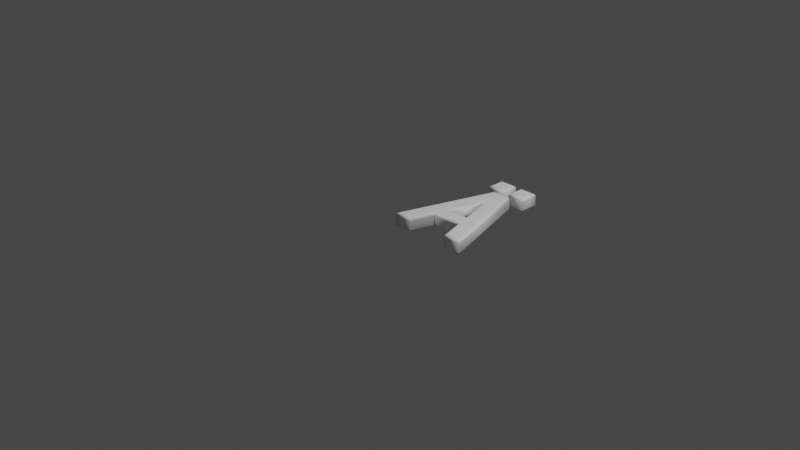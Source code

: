 # Source: 196.blend  (saved by Blender 2.83.19; exported with 4.5.12 LTS)
import bpy
from mathutils import Matrix  # noqa: F401  (used for matrix-valued properties, if any)

bpy.ops.wm.read_factory_settings(use_empty=True)
scene = bpy.context.scene
scene.name = 'Scene'

# ---- collections
col_collection = bpy.data.collections.new('Collection'); scene.collection.children.link(col_collection)

# ---- materials (node trees are filled in below, after node groups)
mat_material = bpy.data.materials.new('Material')
mat_material.alpha_threshold = 0.0
mat_material.use_transparent_shadow = False
mat_material.line_color = (0.0, 0.0, 0.0, 1.0)

# ---- material node trees
mat_material.use_nodes = True; mat_material.node_tree.nodes.clear()
_N = mat_material.node_tree.nodes; _L = mat_material.node_tree.links
n0 = _N.new('ShaderNodeOutputMaterial'); n0.name = 'Material Output'; n0.location = (300, 300)
n1 = _N.new('ShaderNodeBsdfPrincipled'); n1.name = 'Principled BSDF'; n1.location = (10, 300)
n1.distribution = 'GGX'
n1.subsurface_method = 'BURLEY'
n1.inputs[0].default_value = (1.0, 1.0, 1.0, 1.0)
n1.inputs[2].default_value = 0.4
n1.inputs[3].default_value = 1.45
n1.inputs[27].default_value = (0.0, 0.0, 0.0, 1.0)
n1.inputs[28].default_value = 1.0
_L.new(n1.outputs[0], n0.inputs[0])
n0.is_active_output = True

# ---- world
world_world = bpy.data.worlds.new('World'); scene.world = world_world
world_world.use_nodes = True; world_world.node_tree.nodes.clear()
_N = world_world.node_tree.nodes; _L = world_world.node_tree.links
n0 = _N.new('ShaderNodeOutputWorld'); n0.name = 'World Output'; n0.location = (300, 300)
n1 = _N.new('ShaderNodeBackground'); n1.name = 'Background'; n1.location = (10, 300)
n1.inputs[0].default_value = (0.05088, 0.05088, 0.05088, 1.0)
_L.new(n1.outputs[0], n0.inputs[0])
n0.is_active_output = True
world_world.color = (0.05088, 0.05088, 0.05088)
world_world.use_sun_shadow = False
world_world.sun_shadow_jitter_overblur = 0.0

# ---- cameras
cam_camera = bpy.data.cameras.new('Camera')
cam_camera.clip_end = 100.0
cam_camera.ortho_scale = 7.314

# ---- lights
light_light = bpy.data.lights.new('Light', 'POINT')
light_light.transmission_factor = 0.0
light_light.energy = 1000.0
light_light.shadow_soft_size = 0.1
light_light.shadow_maximum_resolution = 0.006
light_light.use_absolute_resolution = True

# ---- meshes
me_196 = bpy.data.meshes.new('196')
me_196.from_pydata([(0.495, 1.16, 0.08), (0.495, 1.302, 0.08), (0.6356, 1.302, 0.08), (0.6356, 1.16, 0.08), (0.5771, 0.3836, 0.08), (0.4288, 0.9154, 0.08), (0.2805, 0.3836, 0.08), (0.02576, 1.311e-09, 0.08), (0.3439, 1.039, 0.08), (0.5144, 1.039, 0.08), (0.8326, 1.311e-09, 0.08), (0.6871, 1.311e-09, 0.08), (0.6105, 0.2708, 0.08), (0.2464, 0.2708, 0.08), (0.1712, 1.311e-09, 0.08), (0.2221, 1.16, 0.08), (0.2221, 1.302, 0.08), (0.3634, 1.302, 0.08), (0.3634, 1.16, 0.08), (0.495, 1.16, -0.08), (0.495, 1.302, -0.08), (0.6356, 1.302, -0.08), (0.6356, 1.16, -0.08), (0.5771, 0.3836, -0.08), (0.4288, 0.9154, -0.08), (0.2805, 0.3836, -0.08), (0.02576, -3.577e-10, -0.08), (0.3439, 1.039, -0.08), (0.5144, 1.039, -0.08), (0.8326, -3.577e-10, -0.08), (0.6871, -3.577e-10, -0.08), (0.6105, 0.2708, -0.08), (0.2464, 0.2708, -0.08), (0.1712, -3.577e-10, -0.08), (0.2221, 1.16, -0.08), (0.2221, 1.302, -0.08), (0.3634, 1.302, -0.08), (0.3634, 1.16, -0.08), (0.5771, 0.3836, -0.08), (0.562, 0.3951, -0.07772), (0.5492, 0.4048, -0.07121), (0.5406, 0.4113, -0.06148), (0.5376, 0.4136, -0.05), (0.5376, 0.4136, 0.05), (0.5406, 0.4113, 0.06148), (0.5492, 0.4048, 0.07121), (0.562, 0.3951, 0.07772), (0.5771, 0.3836, 0.08), (0.4288, 0.9154, -0.08), (0.4288, 0.8727, -0.07772), (0.4288, 0.8364, -0.07121), (0.4288, 0.8122, -0.06148), (0.4288, 0.8037, -0.05), (0.4288, 0.8037, 0.05), (0.4288, 0.8122, 0.06148), (0.4288, 0.8364, 0.07121), (0.4288, 0.8727, 0.07772), (0.4288, 0.9154, 0.08), (0.2805, 0.3836, -0.08), (0.2957, 0.3951, -0.07772), (0.3085, 0.4048, -0.07121), (0.317, 0.4113, -0.06148), (0.3201, 0.4136, -0.05), (0.3201, 0.4136, 0.05), (0.317, 0.4113, 0.06148), (0.3085, 0.4048, 0.07121), (0.2957, 0.3951, 0.07772), (0.2805, 0.3836, 0.08), (0.02576, -3.577e-10, -0.08), (0.01024, -0.01148, -0.07772), (-0.002921, -0.02121, -0.07121), (-0.01171, -0.02772, -0.06148), (-0.0148, -0.03, -0.05), (-0.0148, -0.03, 0.05), (-0.01171, -0.02772, 0.06148), (-0.002921, -0.02121, 0.07121), (0.01024, -0.01148, 0.07772), (0.02576, 1.311e-09, 0.08), (0.3439, 1.039, -0.08), (0.3354, 1.051, -0.07772), (0.3282, 1.061, -0.07121), (0.3234, 1.067, -0.06148), (0.3217, 1.069, -0.05), (0.3217, 1.069, 0.05), (0.3234, 1.067, 0.06148), (0.3282, 1.061, 0.07121), (0.3354, 1.051, 0.07772), (0.3439, 1.039, 0.08), (0.5144, 1.039, -0.08), (0.5229, 1.051, -0.07772), (0.5301, 1.061, -0.07121), (0.5349, 1.067, -0.06148), (0.5366, 1.069, -0.05), (0.5366, 1.069, 0.05), (0.5349, 1.067, 0.06148), (0.5301, 1.061, 0.07121), (0.5229, 1.051, 0.07772), (0.5144, 1.039, 0.08), (0.8326, -3.577e-10, -0.08), (0.8481, -0.01148, -0.07772), (0.8613, -0.02121, -0.07121), (0.87, -0.02772, -0.06148), (0.8731, -0.03, -0.05), (0.8731, -0.03, 0.05), (0.87, -0.02772, 0.06148), (0.8613, -0.02121, 0.07121), (0.8481, -0.01148, 0.07772), (0.8326, 1.311e-09, 0.08), (0.6871, -3.577e-10, -0.08), (0.6784, -0.01148, -0.07772), (0.671, -0.02121, -0.07121), (0.6661, -0.02772, -0.06148), (0.6644, -0.03, -0.05), (0.6644, -0.03, 0.05), (0.6661, -0.02772, 0.06148), (0.671, -0.02121, 0.07121), (0.6784, -0.01148, 0.07772), (0.6871, 1.311e-09, 0.08), (0.6105, 0.2708, -0.08), (0.6018, 0.2593, -0.07772), (0.5945, 0.2496, -0.07121), (0.5895, 0.2431, -0.06148), (0.5878, 0.2408, -0.05), (0.5878, 0.2408, 0.05), (0.5895, 0.2431, 0.06148), (0.5945, 0.2496, 0.07121), (0.6018, 0.2593, 0.07772), (0.6105, 0.2708, 0.08), (0.2464, 0.2708, -0.08), (0.2552, 0.2593, -0.07772), (0.2626, 0.2496, -0.07121), (0.2675, 0.2431, -0.06148), (0.2692, 0.2408, -0.05), (0.2692, 0.2408, 0.05), (0.2675, 0.2431, 0.06148), (0.2626, 0.2496, 0.07121), (0.2552, 0.2593, 0.07772), (0.2464, 0.2708, 0.08), (0.1712, -3.577e-10, -0.08), (0.18, -0.01148, -0.07772), (0.1874, -0.02121, -0.07121), (0.1923, -0.02772, -0.06148), (0.1941, -0.03, -0.05), (0.1941, -0.03, 0.05), (0.1923, -0.02772, 0.06148), (0.1874, -0.02121, 0.07121), (0.18, -0.01148, 0.07772), (0.1712, 1.311e-09, 0.08), (0.2221, 1.16, -0.08), (0.2106, 1.149, -0.07772), (0.2009, 1.139, -0.07121), (0.1944, 1.133, -0.06148), (0.1921, 1.13, -0.05), (0.1921, 1.13, 0.05), (0.1944, 1.133, 0.06148), (0.2009, 1.139, 0.07121), (0.2106, 1.149, 0.07772), (0.2221, 1.16, 0.08), (0.2221, 1.302, -0.08), (0.2106, 1.313, -0.07772), (0.2009, 1.323, -0.07121), (0.1944, 1.329, -0.06148), (0.1921, 1.332, -0.05), (0.1921, 1.332, 0.05), (0.1944, 1.329, 0.06148), (0.2009, 1.323, 0.07121), (0.2106, 1.313, 0.07772), (0.2221, 1.302, 0.08), (0.3634, 1.302, -0.08), (0.3749, 1.313, -0.07772), (0.3846, 1.323, -0.07121), (0.3911, 1.329, -0.06148), (0.3934, 1.332, -0.05), (0.3934, 1.332, 0.05), (0.3911, 1.329, 0.06148), (0.3846, 1.323, 0.07121), (0.3749, 1.313, 0.07772), (0.3634, 1.302, 0.08), (0.3634, 1.16, -0.08), (0.3749, 1.149, -0.07772), (0.3846, 1.139, -0.07121), (0.3911, 1.133, -0.06148), (0.3934, 1.13, -0.05), (0.3934, 1.13, 0.05), (0.3911, 1.133, 0.06148), (0.3846, 1.139, 0.07121), (0.3749, 1.149, 0.07772), (0.3634, 1.16, 0.08), (0.495, 1.16, -0.08), (0.4835, 1.149, -0.07772), (0.4737, 1.139, -0.07121), (0.4672, 1.133, -0.06148), (0.465, 1.13, -0.05), (0.465, 1.13, 0.05), (0.4672, 1.133, 0.06148), (0.4737, 1.139, 0.07121), (0.4835, 1.149, 0.07772), (0.495, 1.16, 0.08), (0.495, 1.302, -0.08), (0.4835, 1.313, -0.07772), (0.4737, 1.323, -0.07121), (0.4672, 1.329, -0.06148), (0.465, 1.332, -0.05), (0.465, 1.332, 0.05), (0.4672, 1.329, 0.06148), (0.4737, 1.323, 0.07121), (0.4835, 1.313, 0.07772), (0.495, 1.302, 0.08), (0.6356, 1.302, -0.08), (0.6471, 1.313, -0.07772), (0.6568, 1.323, -0.07121), (0.6633, 1.329, -0.06148), (0.6656, 1.332, -0.05), (0.6656, 1.332, 0.05), (0.6633, 1.329, 0.06148), (0.6568, 1.323, 0.07121), (0.6471, 1.313, 0.07772), (0.6356, 1.302, 0.08), (0.6356, 1.16, -0.08), (0.6471, 1.149, -0.07772), (0.6568, 1.139, -0.07121), (0.6633, 1.133, -0.06148), (0.6656, 1.13, -0.05), (0.6656, 1.13, 0.05), (0.6633, 1.133, 0.06148), (0.6568, 1.139, 0.07121), (0.6471, 1.149, 0.07772), (0.6356, 1.16, 0.08)], [], [(7, 5, 8), (5, 9, 8), (5, 10, 9), (7, 6, 5), (4, 10, 5), (7, 13, 6), (13, 4, 6), (13, 12, 4), (12, 10, 4), (7, 14, 13), (11, 10, 12), (15, 17, 16), (15, 18, 17), (0, 2, 1), (0, 3, 2), (24, 26, 27), (28, 24, 27), (29, 24, 28), (25, 26, 24), (29, 23, 24), (32, 26, 25), (23, 32, 25), (31, 32, 23), (29, 31, 23), (33, 26, 32), (29, 30, 31), (36, 34, 35), (37, 34, 36), (21, 19, 20), (22, 19, 21), (39, 49, 48, 38), (40, 50, 49, 39), (41, 51, 50, 40), (42, 52, 51, 41), (43, 53, 52, 42), (44, 54, 53, 43), (45, 55, 54, 44), (46, 56, 55, 45), (47, 57, 56, 46), (49, 59, 58, 48), (50, 60, 59, 49), (51, 61, 60, 50), (52, 62, 61, 51), (53, 63, 62, 52), (54, 64, 63, 53), (55, 65, 64, 54), (56, 66, 65, 55), (57, 67, 66, 56), (59, 39, 38, 58), (60, 40, 39, 59), (61, 41, 40, 60), (62, 42, 41, 61), (63, 43, 42, 62), (64, 44, 43, 63), (65, 45, 44, 64), (66, 46, 45, 65), (67, 47, 46, 66), (69, 79, 78, 68), (70, 80, 79, 69), (71, 81, 80, 70), (72, 82, 81, 71), (73, 83, 82, 72), (74, 84, 83, 73), (75, 85, 84, 74), (76, 86, 85, 75), (77, 87, 86, 76), (79, 89, 88, 78), (80, 90, 89, 79), (81, 91, 90, 80), (82, 92, 91, 81), (83, 93, 92, 82), (84, 94, 93, 83), (85, 95, 94, 84), (86, 96, 95, 85), (87, 97, 96, 86), (89, 99, 98, 88), (90, 100, 99, 89), (91, 101, 100, 90), (92, 102, 101, 91), (93, 103, 102, 92), (94, 104, 103, 93), (95, 105, 104, 94), (96, 106, 105, 95), (97, 107, 106, 96), (99, 109, 108, 98), (100, 110, 109, 99), (101, 111, 110, 100), (102, 112, 111, 101), (103, 113, 112, 102), (104, 114, 113, 103), (105, 115, 114, 104), (106, 116, 115, 105), (107, 117, 116, 106), (109, 119, 118, 108), (110, 120, 119, 109), (111, 121, 120, 110), (112, 122, 121, 111), (113, 123, 122, 112), (114, 124, 123, 113), (115, 125, 124, 114), (116, 126, 125, 115), (117, 127, 126, 116), (119, 129, 128, 118), (120, 130, 129, 119), (121, 131, 130, 120), (122, 132, 131, 121), (123, 133, 132, 122), (124, 134, 133, 123), (125, 135, 134, 124), (126, 136, 135, 125), (127, 137, 136, 126), (129, 139, 138, 128), (130, 140, 139, 129), (131, 141, 140, 130), (132, 142, 141, 131), (133, 143, 142, 132), (134, 144, 143, 133), (135, 145, 144, 134), (136, 146, 145, 135), (137, 147, 146, 136), (139, 69, 68, 138), (140, 70, 69, 139), (141, 71, 70, 140), (142, 72, 71, 141), (143, 73, 72, 142), (144, 74, 73, 143), (145, 75, 74, 144), (146, 76, 75, 145), (147, 77, 76, 146), (149, 159, 158, 148), (150, 160, 159, 149), (151, 161, 160, 150), (152, 162, 161, 151), (153, 163, 162, 152), (154, 164, 163, 153), (155, 165, 164, 154), (156, 166, 165, 155), (157, 167, 166, 156), (159, 169, 168, 158), (160, 170, 169, 159), (161, 171, 170, 160), (162, 172, 171, 161), (163, 173, 172, 162), (164, 174, 173, 163), (165, 175, 174, 164), (166, 176, 175, 165), (167, 177, 176, 166), (169, 179, 178, 168), (170, 180, 179, 169), (171, 181, 180, 170), (172, 182, 181, 171), (173, 183, 182, 172), (174, 184, 183, 173), (175, 185, 184, 174), (176, 186, 185, 175), (177, 187, 186, 176), (179, 149, 148, 178), (180, 150, 149, 179), (181, 151, 150, 180), (182, 152, 151, 181), (183, 153, 152, 182), (184, 154, 153, 183), (185, 155, 154, 184), (186, 156, 155, 185), (187, 157, 156, 186), (189, 199, 198, 188), (190, 200, 199, 189), (191, 201, 200, 190), (192, 202, 201, 191), (193, 203, 202, 192), (194, 204, 203, 193), (195, 205, 204, 194), (196, 206, 205, 195), (197, 207, 206, 196), (199, 209, 208, 198), (200, 210, 209, 199), (201, 211, 210, 200), (202, 212, 211, 201), (203, 213, 212, 202), (204, 214, 213, 203), (205, 215, 214, 204), (206, 216, 215, 205), (207, 217, 216, 206), (209, 219, 218, 208), (210, 220, 219, 209), (211, 221, 220, 210), (212, 222, 221, 211), (213, 223, 222, 212), (214, 224, 223, 213), (215, 225, 224, 214), (216, 226, 225, 215), (217, 227, 226, 216), (219, 189, 188, 218), (220, 190, 189, 219), (221, 191, 190, 220), (222, 192, 191, 221), (223, 193, 192, 222), (224, 194, 193, 223), (225, 195, 194, 224), (226, 196, 195, 225), (227, 197, 196, 226)])
me_196.polygons.foreach_set('use_smooth', [0, 0, 0, 0, 0, 0, 0, 0, 0, 0, 0, 0, 0, 0, 0, 0, 0, 0, 0, 0, 0, 0, 0, 0, 0, 0, 0, 0, 0, 0, 1, 1, 1, 1, 1, 1, 1, 1, 1, 1, 1, 1, 1, 1, 1, 1, 1, 1, 1, 1, 1, 1, 1, 1, 1, 1, 1, 1, 1, 1, 1, 1, 1, 1, 1, 1, 1, 1, 1, 1, 1, 1, 1, 1, 1, 1, 1, 1, 1, 1, 1, 1, 1, 1, 1, 1, 1, 1, 1, 1, 1, 1, 1, 1, 1, 1, 1, 1, 1, 1, 1, 1, 1, 1, 1, 1, 1, 1, 1, 1, 1, 1, 1, 1, 1, 1, 1, 1, 1, 1, 1, 1, 1, 1, 1, 1, 1, 1, 1, 1, 1, 1, 1, 1, 1, 1, 1, 1, 1, 1, 1, 1, 1, 1, 1, 1, 1, 1, 1, 1, 1, 1, 1, 1, 1, 1, 1, 1, 1, 1, 1, 1, 1, 1, 1, 1, 1, 1, 1, 1, 1, 1, 1, 1, 1, 1, 1, 1, 1, 1, 1, 1, 1, 1, 1, 1, 1, 1, 1, 1, 1, 1, 1, 1, 1, 1, 1, 1, 1, 1, 1])
_uv = me_196.uv_layers.new(name='UVMap')
_uv.uv.foreach_set('vector', [0.4196, 0.4915, 0.05021, 0.6542, 0.0002096, 0.6199, 0.05021, 0.6542, 0.0002092, 0.6887, 0.0002096, 0.6199, 0.05021, 0.6542, 0.4196, 0.8171, 0.0002092, 0.6887, 0.4196, 0.4915, 0.2648, 0.5943, 0.05021, 0.6542, 0.2648, 0.714, 0.4196, 0.8171, 0.05021, 0.6542, 0.4196, 0.4915, 0.3103, 0.5806, 0.2648, 0.5943, 0.3103, 0.5806, 0.2648, 0.714, 0.2648, 0.5943, 0.3103, 0.5806, 0.3103, 0.7275, 0.2648, 0.714, 0.3103, 0.7275, 0.4196, 0.8171, 0.2648, 0.714, 0.4196, 0.4915, 0.4196, 0.5502, 0.3103, 0.5806, 0.4196, 0.7584, 0.4196, 0.8171, 0.3103, 0.7275, 0.5926, 0.3315, 0.5356, 0.3885, 0.5356, 0.3315, 0.5926, 0.3315, 0.5926, 0.3885, 0.5356, 0.3885, 0.593, 0.3882, 0.6501, 0.3315, 0.6501, 0.3882, 0.593, 0.3882, 0.593, 0.3315, 0.6501, 0.3315, 0.47, 0.6545, 0.8395, 0.8171, 0.42, 0.6887, 0.42, 0.6199, 0.47, 0.6545, 0.42, 0.6887, 0.8395, 0.4915, 0.47, 0.6545, 0.42, 0.6199, 0.6847, 0.7143, 0.8395, 0.8171, 0.47, 0.6545, 0.8395, 0.4915, 0.6847, 0.5946, 0.47, 0.6545, 0.7302, 0.7281, 0.8395, 0.8171, 0.6847, 0.7143, 0.6847, 0.5946, 0.7302, 0.7281, 0.6847, 0.7143, 0.7302, 0.5811, 0.7302, 0.7281, 0.6847, 0.5946, 0.8395, 0.4915, 0.7302, 0.5811, 0.6847, 0.5946, 0.8395, 0.7584, 0.8395, 0.8171, 0.7302, 0.7281, 0.8395, 0.4915, 0.8395, 0.5502, 0.7302, 0.5811, 0.5926, 0.3889, 0.5356, 0.4459, 0.5356, 0.3889, 0.5926, 0.4459, 0.5356, 0.4459, 0.5926, 0.3889, 0.593, 0.3889, 0.6501, 0.4457, 0.593, 0.4457, 0.6501, 0.3889, 0.6501, 0.4457, 0.593, 0.3889, 0.902, 0.8137, 0.9762, 0.6677, 0.9796, 0.659, 0.896, 0.8141, 0.9071, 0.8135, 0.9733, 0.6743, 0.9762, 0.6677, 0.902, 0.8137, 0.9108, 0.8139, 0.9713, 0.6769, 0.9733, 0.6743, 0.9071, 0.8135, 0.9131, 0.8148, 0.9706, 0.6741, 0.9713, 0.6769, 0.9108, 0.8139, 0.8855, 0.8219, 0.9765, 0.6525, 0.9706, 0.6741, 0.9131, 0.8148, 0.8766, 0.8249, 0.9799, 0.6254, 0.9765, 0.6525, 0.8855, 0.8219, 0.8656, 0.8281, 0.9852, 0.5882, 0.9799, 0.6254, 0.8766, 0.8249, 0.8531, 0.8313, 0.9921, 0.5424, 0.9852, 0.5882, 0.8656, 0.8281, 0.8399, 0.8341, 0.9998, 0.4915, 0.9921, 0.5424, 0.8531, 0.8313, 0.9762, 0.6677, 0.9743, 0.841, 0.9794, 0.8398, 0.9796, 0.659, 0.9733, 0.6743, 0.9699, 0.8431, 0.9743, 0.841, 0.9762, 0.6677, 0.9713, 0.6769, 0.9663, 0.8465, 0.9699, 0.8431, 0.9733, 0.6743, 0.9706, 0.6741, 0.9635, 0.8517, 0.9663, 0.8465, 0.9713, 0.6769, 0.9765, 0.6525, 0.9769, 0.8793, 0.9635, 0.8517, 0.9706, 0.6741, 0.9799, 0.6254, 0.9814, 0.903, 0.9769, 0.8793, 0.9765, 0.6525, 0.9852, 0.5882, 0.987, 0.9302, 0.9814, 0.903, 0.9799, 0.6254, 0.9921, 0.5424, 0.9933, 0.9601, 0.987, 0.9302, 0.9852, 0.5882, 0.9998, 0.4915, 0.9998, 0.9915, 0.9933, 0.9601, 0.9921, 0.5424, 0.9743, 0.841, 0.902, 0.8137, 0.896, 0.8141, 0.9794, 0.8398, 0.9699, 0.8431, 0.9071, 0.8135, 0.902, 0.8137, 0.9743, 0.841, 0.9663, 0.8465, 0.9108, 0.8139, 0.9071, 0.8135, 0.9699, 0.8431, 0.9635, 0.8517, 0.9131, 0.8148, 0.9108, 0.8139, 0.9663, 0.8465, 0.9769, 0.8793, 0.8855, 0.8219, 0.9131, 0.8148, 0.9635, 0.8517, 0.9814, 0.903, 0.8766, 0.8249, 0.8855, 0.8219, 0.9769, 0.8793, 0.987, 0.9302, 0.8656, 0.8281, 0.8766, 0.8249, 0.9814, 0.903, 0.9933, 0.9601, 0.8531, 0.8313, 0.8656, 0.8281, 0.987, 0.9302, 0.9998, 0.9915, 0.8399, 0.8341, 0.8531, 0.8313, 0.9933, 0.9601, 0.5049, 0.06306, 0.4551, 0.3607, 0.4503, 0.3583, 0.5043, 0.0657, 0.5056, 0.0606, 0.4601, 0.363, 0.4551, 0.3607, 0.5049, 0.06306, 0.5064, 0.05826, 0.4653, 0.3655, 0.4601, 0.363, 0.5056, 0.0606, 0.5072, 0.05601, 0.4708, 0.3679, 0.4653, 0.3655, 0.5064, 0.05826, 0.5158, 0.04846, 0.5081, 0.3939, 0.4708, 0.3679, 0.5072, 0.05601, 0.5199, 0.04751, 0.5149, 0.3973, 0.5081, 0.3939, 0.5158, 0.04846, 0.5245, 0.04617, 0.5216, 0.401, 0.5149, 0.3973, 0.5199, 0.04751, 0.5296, 0.04446, 0.5283, 0.405, 0.5216, 0.401, 0.5245, 0.04617, 0.5352, 0.04228, 0.5352, 0.4093, 0.5283, 0.405, 0.5296, 0.04446, 0.4551, 0.3607, 0.3998, 0.3956, 0.399, 0.3903, 0.4503, 0.3583, 0.4601, 0.363, 0.4006, 0.401, 0.3998, 0.3956, 0.4551, 0.3607, 0.4653, 0.3655, 0.4014, 0.4065, 0.4006, 0.401, 0.4601, 0.363, 0.4708, 0.3679, 0.4022, 0.4126, 0.4014, 0.4065, 0.4653, 0.3655, 0.5081, 0.3939, 0.4171, 0.4585, 0.4022, 0.4126, 0.4708, 0.3679, 0.5149, 0.3973, 0.4183, 0.4663, 0.4171, 0.4585, 0.5081, 0.3939, 0.5216, 0.401, 0.4198, 0.4744, 0.4183, 0.4663, 0.5149, 0.3973, 0.5283, 0.405, 0.4216, 0.4826, 0.4198, 0.4744, 0.5216, 0.401, 0.5352, 0.4093, 0.4235, 0.4911, 0.4216, 0.4826, 0.5283, 0.405, 0.3998, 0.3956, 0.09476, 0.3293, 0.09853, 0.3259, 0.399, 0.3903, 0.4006, 0.401, 0.09103, 0.3327, 0.09476, 0.3293, 0.3998, 0.3956, 0.4014, 0.4065, 0.08721, 0.3364, 0.09103, 0.3327, 0.4006, 0.401, 0.4022, 0.4126, 0.08343, 0.3402, 0.08721, 0.3364, 0.4014, 0.4065, 0.4171, 0.4585, 0.07423, 0.3519, 0.08343, 0.3402, 0.4022, 0.4126, 0.4183, 0.4663, 0.07139, 0.3563, 0.07423, 0.3519, 0.4171, 0.4585, 0.4198, 0.4744, 0.06794, 0.3612, 0.07139, 0.3563, 0.4183, 0.4663, 0.4216, 0.4826, 0.06385, 0.3667, 0.06794, 0.3612, 0.4198, 0.4744, 0.4235, 0.4911, 0.0589, 0.3731, 0.06385, 0.3667, 0.4216, 0.4826, 0.09476, 0.3293, 0.09384, 0.2835, 0.09742, 0.2874, 0.09853, 0.3259, 0.09103, 0.3327, 0.09009, 0.2798, 0.09384, 0.2835, 0.09476, 0.3293, 0.08721, 0.3364, 0.08606, 0.2762, 0.09009, 0.2798, 0.09103, 0.3327, 0.08343, 0.3402, 0.08148, 0.2723, 0.08606, 0.2762, 0.08721, 0.3364, 0.07423, 0.3519, 0.0322, 0.289, 0.08148, 0.2723, 0.08343, 0.3402, 0.07139, 0.3563, 0.02526, 0.2885, 0.0322, 0.289, 0.07423, 0.3519, 0.06794, 0.3612, 0.01795, 0.2881, 0.02526, 0.2885, 0.07139, 0.3563, 0.06385, 0.3667, 0.009729, 0.2879, 0.01795, 0.2881, 0.06794, 0.3612, 0.0589, 0.3731, 0.0002092, 0.2878, 0.009729, 0.2879, 0.06385, 0.3667, 0.09384, 0.2835, 0.1937, 0.2991, 0.1953, 0.3056, 0.09742, 0.2874, 0.09009, 0.2798, 0.1919, 0.2926, 0.1937, 0.2991, 0.09384, 0.2835, 0.08606, 0.2762, 0.1899, 0.286, 0.1919, 0.2926, 0.09009, 0.2798, 0.08148, 0.2723, 0.1875, 0.2794, 0.1899, 0.286, 0.08606, 0.2762, 0.0322, 0.289, 0.1562, 0.1602, 0.1875, 0.2794, 0.08148, 0.2723, 0.02526, 0.2885, 0.15, 0.1528, 0.1562, 0.1602, 0.0322, 0.289, 0.01795, 0.2881, 0.144, 0.1456, 0.15, 0.1528, 0.02526, 0.2885, 0.009729, 0.2879, 0.138, 0.1386, 0.144, 0.1456, 0.01795, 0.2881, 0.0002092, 0.2878, 0.1324, 0.132, 0.138, 0.1386, 0.009729, 0.2879, 0.1937, 0.2991, 0.4507, 0.1459, 0.4555, 0.1496, 0.1953, 0.3056, 0.1919, 0.2926, 0.4461, 0.142, 0.4507, 0.1459, 0.1937, 0.2991, 0.1899, 0.286, 0.4416, 0.138, 0.4461, 0.142, 0.1919, 0.2926, 0.1875, 0.2794, 0.4375, 0.1338, 0.4416, 0.138, 0.1899, 0.286, 0.1562, 0.1602, 0.3694, 0.03573, 0.4375, 0.1338, 0.1875, 0.2794, 0.15, 0.1528, 0.3668, 0.02892, 0.3694, 0.03573, 0.1562, 0.1602, 0.144, 0.1456, 0.3644, 0.02201, 0.3668, 0.02892, 0.15, 0.1528, 0.138, 0.1386, 0.3622, 0.01514, 0.3644, 0.02201, 0.144, 0.1456, 0.1324, 0.132, 0.3601, 0.008459, 0.3622, 0.01514, 0.138, 0.1386, 0.4507, 0.1459, 0.4766, 0.05013, 0.4755, 0.05314, 0.4555, 0.1496, 0.4461, 0.142, 0.4778, 0.04709, 0.4766, 0.05013, 0.4507, 0.1459, 0.4416, 0.138, 0.4791, 0.04391, 0.4778, 0.04709, 0.4461, 0.142, 0.4375, 0.1338, 0.4806, 0.04034, 0.4791, 0.04391, 0.4416, 0.138, 0.3694, 0.03573, 0.4882, 0.01876, 0.4806, 0.04034, 0.4375, 0.1338, 0.3668, 0.02892, 0.4898, 0.01445, 0.4882, 0.01876, 0.3694, 0.03573, 0.3644, 0.02201, 0.4916, 0.01008, 0.4898, 0.01445, 0.3668, 0.02892, 0.3622, 0.01514, 0.4937, 0.005391, 0.4916, 0.01008, 0.3644, 0.02201, 0.3601, 0.008459, 0.4963, 0.0002092, 0.4937, 0.005391, 0.3622, 0.01514, 0.4766, 0.05013, 0.5049, 0.06306, 0.5043, 0.0657, 0.4755, 0.05314, 0.4778, 0.04709, 0.5056, 0.0606, 0.5049, 0.06306, 0.4766, 0.05013, 0.4791, 0.04391, 0.5064, 0.05826, 0.5056, 0.0606, 0.4778, 0.04709, 0.4806, 0.04034, 0.5072, 0.05601, 0.5064, 0.05826, 0.4791, 0.04391, 0.4882, 0.01876, 0.5158, 0.04846, 0.5072, 0.05601, 0.4806, 0.04034, 0.4898, 0.01445, 0.5199, 0.04751, 0.5158, 0.04846, 0.4882, 0.01876, 0.4916, 0.01008, 0.5245, 0.04617, 0.5199, 0.04751, 0.4898, 0.01445, 0.4937, 0.005391, 0.5296, 0.04446, 0.5245, 0.04617, 0.4916, 0.01008, 0.4963, 0.0002092, 0.5352, 0.04228, 0.5296, 0.04446, 0.4937, 0.005391, 0.6882, 0.152, 0.6873, 0.01275, 0.7008, 0.0002133, 0.7008, 0.1654, 0.6787, 0.1422, 0.6776, 0.02232, 0.6873, 0.01275, 0.6882, 0.152, 0.6709, 0.1347, 0.6701, 0.03012, 0.6776, 0.02232, 0.6787, 0.1422, 0.6645, 0.1284, 0.6638, 0.03647, 0.6701, 0.03012, 0.6709, 0.1347, 0.6327, 0.09946, 0.6348, 0.06831, 0.6638, 0.03647, 0.6645, 0.1284, 0.6309, 0.09752, 0.6329, 0.07009, 0.6348, 0.06831, 0.6327, 0.09946, 0.6293, 0.09569, 0.6311, 0.07167, 0.6329, 0.07009, 0.6309, 0.09752, 0.6279, 0.09401, 0.6294, 0.07313, 0.6311, 0.07167, 0.6293, 0.09569, 0.6265, 0.0924, 0.6278, 0.07452, 0.6294, 0.07313, 0.6279, 0.09401, 0.6873, 0.01275, 0.5481, 0.01364, 0.5356, 0.0002092, 0.7008, 0.0002133, 0.6776, 0.02232, 0.5577, 0.02337, 0.5481, 0.01364, 0.6873, 0.01275, 0.6701, 0.03012, 0.5655, 0.03093, 0.5577, 0.02337, 0.6776, 0.02232, 0.6638, 0.03647, 0.5718, 0.03721, 0.5655, 0.03093, 0.6701, 0.03012, 0.6348, 0.06831, 0.6037, 0.06614, 0.5718, 0.03721, 0.6638, 0.03647, 0.6329, 0.07009, 0.6055, 0.06809, 0.6037, 0.06614, 0.6348, 0.06831, 0.6311, 0.07167, 0.6071, 0.06991, 0.6055, 0.06809, 0.6329, 0.07009, 0.6294, 0.07313, 0.6085, 0.07159, 0.6071, 0.06991, 0.6311, 0.07167, 0.6278, 0.07452, 0.6099, 0.07321, 0.6085, 0.07159, 0.6294, 0.07313, 0.5481, 0.01364, 0.549, 0.1529, 0.5356, 0.1654, 0.5356, 0.0002092, 0.5577, 0.02337, 0.5588, 0.1433, 0.549, 0.1529, 0.5481, 0.01364, 0.5655, 0.03093, 0.5663, 0.1355, 0.5588, 0.1433, 0.5577, 0.02337, 0.5718, 0.03721, 0.5726, 0.1291, 0.5663, 0.1355, 0.5655, 0.03093, 0.6037, 0.06614, 0.6015, 0.09729, 0.5726, 0.1291, 0.5718, 0.03721, 0.6055, 0.06809, 0.6035, 0.09552, 0.6015, 0.09729, 0.6037, 0.06614, 0.6071, 0.06991, 0.6053, 0.09393, 0.6035, 0.09552, 0.6055, 0.06809, 0.6085, 0.07159, 0.607, 0.09248, 0.6053, 0.09393, 0.6071, 0.06991, 0.6099, 0.07321, 0.6086, 0.09109, 0.607, 0.09248, 0.6085, 0.07159, 0.549, 0.1529, 0.6882, 0.152, 0.7008, 0.1654, 0.5356, 0.1654, 0.5588, 0.1433, 0.6787, 0.1422, 0.6882, 0.152, 0.549, 0.1529, 0.5663, 0.1355, 0.6709, 0.1347, 0.6787, 0.1422, 0.5588, 0.1433, 0.5726, 0.1291, 0.6645, 0.1284, 0.6709, 0.1347, 0.5663, 0.1355, 0.6015, 0.09729, 0.6327, 0.09946, 0.6645, 0.1284, 0.5726, 0.1291, 0.6035, 0.09552, 0.6309, 0.09752, 0.6327, 0.09946, 0.6015, 0.09729, 0.6053, 0.09393, 0.6293, 0.09569, 0.6309, 0.09752, 0.6035, 0.09552, 0.607, 0.09248, 0.6279, 0.09401, 0.6293, 0.09569, 0.6053, 0.09393, 0.6086, 0.09109, 0.6265, 0.0924, 0.6279, 0.09401, 0.607, 0.09248, 0.6879, 0.3175, 0.687, 0.1784, 0.7004, 0.1658, 0.7004, 0.331, 0.6783, 0.3078, 0.6773, 0.188, 0.687, 0.1784, 0.6879, 0.3175, 0.6705, 0.3002, 0.6697, 0.1958, 0.6773, 0.188, 0.6783, 0.3078, 0.6642, 0.2939, 0.6634, 0.2021, 0.6697, 0.1958, 0.6705, 0.3002, 0.6324, 0.265, 0.6346, 0.234, 0.6634, 0.2021, 0.6642, 0.2939, 0.6306, 0.2631, 0.6326, 0.2357, 0.6346, 0.234, 0.6324, 0.265, 0.6291, 0.2613, 0.6308, 0.2373, 0.6326, 0.2357, 0.6306, 0.2631, 0.6276, 0.2596, 0.6291, 0.2388, 0.6308, 0.2373, 0.6291, 0.2613, 0.6262, 0.258, 0.6275, 0.2402, 0.6291, 0.2388, 0.6276, 0.2596, 0.687, 0.1784, 0.5481, 0.1793, 0.5356, 0.1659, 0.7004, 0.1658, 0.6773, 0.188, 0.5577, 0.1891, 0.5481, 0.1793, 0.687, 0.1784, 0.6697, 0.1958, 0.5655, 0.1966, 0.5577, 0.1891, 0.6773, 0.188, 0.6634, 0.2021, 0.5718, 0.2029, 0.5655, 0.1966, 0.6697, 0.1958, 0.6346, 0.234, 0.6036, 0.2318, 0.5718, 0.2029, 0.6634, 0.2021, 0.6326, 0.2357, 0.6054, 0.2338, 0.6036, 0.2318, 0.6346, 0.234, 0.6308, 0.2373, 0.607, 0.2356, 0.6054, 0.2338, 0.6326, 0.2357, 0.6291, 0.2388, 0.6084, 0.2373, 0.607, 0.2356, 0.6308, 0.2373, 0.6275, 0.2402, 0.6098, 0.2389, 0.6084, 0.2373, 0.6291, 0.2388, 0.5481, 0.1793, 0.549, 0.3185, 0.5356, 0.3311, 0.5356, 0.1659, 0.5577, 0.1891, 0.5588, 0.3089, 0.549, 0.3185, 0.5481, 0.1793, 0.5655, 0.1966, 0.5663, 0.3011, 0.5588, 0.3089, 0.5577, 0.1891, 0.5718, 0.2029, 0.5726, 0.2947, 0.5663, 0.3011, 0.5655, 0.1966, 0.6036, 0.2318, 0.6015, 0.2629, 0.5726, 0.2947, 0.5718, 0.2029, 0.6054, 0.2338, 0.6034, 0.2611, 0.6015, 0.2629, 0.6036, 0.2318, 0.607, 0.2356, 0.6052, 0.2595, 0.6034, 0.2611, 0.6054, 0.2338, 0.6084, 0.2373, 0.6069, 0.2581, 0.6052, 0.2595, 0.607, 0.2356, 0.6098, 0.2389, 0.6085, 0.2567, 0.6069, 0.2581, 0.6084, 0.2373, 0.549, 0.3185, 0.6879, 0.3175, 0.7004, 0.331, 0.5356, 0.3311, 0.5588, 0.3089, 0.6783, 0.3078, 0.6879, 0.3175, 0.549, 0.3185, 0.5663, 0.3011, 0.6705, 0.3002, 0.6783, 0.3078, 0.5588, 0.3089, 0.5726, 0.2947, 0.6642, 0.2939, 0.6705, 0.3002, 0.5663, 0.3011, 0.6015, 0.2629, 0.6324, 0.265, 0.6642, 0.2939, 0.5726, 0.2947, 0.6034, 0.2611, 0.6306, 0.2631, 0.6324, 0.265, 0.6015, 0.2629, 0.6052, 0.2595, 0.6291, 0.2613, 0.6306, 0.2631, 0.6034, 0.2611, 0.6069, 0.2581, 0.6276, 0.2596, 0.6291, 0.2613, 0.6052, 0.2595, 0.6085, 0.2567, 0.6262, 0.258, 0.6276, 0.2596, 0.6069, 0.2581])
me_196.materials.append(mat_material)
me_196.use_remesh_fix_poles = True
me_196.use_remesh_preserve_attributes = False
me_196.use_mirror_vertex_groups = False
me_196.update()

# ---- objects
ob_light = bpy.data.objects.new('Light', light_light)
ob_camera = bpy.data.objects.new('Camera', cam_camera)
ob_196 = bpy.data.objects.new('196', me_196)

# ---- transforms, parenting, visibility, modifiers, constraints
ob_light.location = (4.076, 1.005, 5.904)
ob_light.rotation_euler = (0.6503, 0.05522, 1.866)
ob_light.lock_rotations_4d = False
ob_light.empty_display_type = 'ARROWS'
ob_light.color = (0.0, 0.0, 0.0, 0.0)
ob_light.lineart.crease_threshold = 0.0
ob_camera.location = (7.359, -6.926, 4.958)
ob_camera.rotation_euler = (1.109, 0.0, 0.8149)
ob_camera.lock_rotations_4d = False
ob_camera.empty_display_type = 'ARROWS'
ob_camera.color = (0.0, 0.0, 0.0, 0.0)
ob_camera.display_type = 'WIRE'
ob_camera.lineart.crease_threshold = 0.0
ob_196.location = (0.0, 0.0, 0.0)
ob_196.lineart.crease_threshold = 0.0

# ---- collection membership
col_collection.objects.link(ob_light)
col_collection.objects.link(ob_camera)
col_collection.objects.link(ob_196)

# ---- scene / render settings (as saved in the file)
scene.camera = ob_camera
scene.frame_start = 1; scene.frame_end = 250; scene.frame_set(1)
scene.render.engine = 'BLENDER_EEVEE_NEXT'
scene.cycles.use_denoising = False
scene.cycles.samples = 128
scene.cycles.sampling_pattern = 'TABULATED_SOBOL'
scene.cycles.use_adaptive_sampling = False
scene.cycles.use_light_tree = False
scene.view_settings.view_transform = 'Filmic'
bpy.context.view_layer.update()
